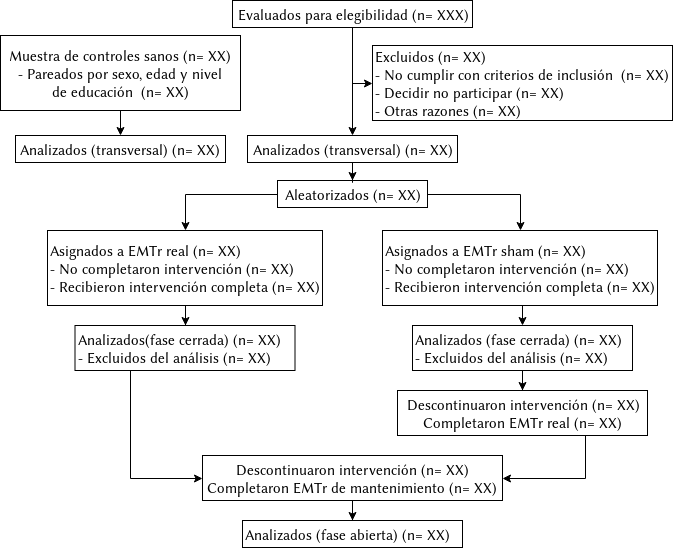

The diagram above was exported from draw.io. Its source (the exported page's mxGraphModel, read from the mxfile embedded in the PNG):
<mxGraphModel dx="1422" dy="822" grid="1" gridSize="10" guides="1" tooltips="1" connect="1" arrows="1" fold="1" page="1" pageScale="1" pageWidth="850" pageHeight="1100" math="0" shadow="0">
  <root>
    <mxCell id="0" />
    <mxCell id="1" parent="0" />
    <mxCell id="HB8jNzePgzjmBR3Wgkgj-1" value="&lt;font style=&quot;font-size: 15px&quot;&gt;Evaluados para elegibilidad (n= XXX)&lt;/font&gt;" style="rounded=0;whiteSpace=wrap;html=1;rotation=0;" parent="1" vertex="1">
      <mxGeometry x="335" y="35" width="240" height="27" as="geometry" />
    </mxCell>
    <mxCell id="HB8jNzePgzjmBR3Wgkgj-6" value="&lt;div style=&quot;font-size: 15px&quot; align=&quot;left&quot;&gt;&lt;font style=&quot;font-size: 15px&quot;&gt;Excluidos (n= XX)&lt;br&gt;- No cumplir con criterios de inclusión&amp;nbsp; (n= XX)&lt;br&gt;- Decidir no participar (n= XX)&lt;br&gt;- Otras razones (n= XX)&lt;/font&gt;&lt;/div&gt;" style="rounded=0;whiteSpace=wrap;html=1;align=left;container=1;rotation=0;" parent="1" vertex="1" collapsed="1">
      <mxGeometry x="475" y="80" width="300" height="75" as="geometry">
        <mxRectangle x="400" y="80" width="190" height="56" as="alternateBounds" />
      </mxGeometry>
    </mxCell>
    <mxCell id="HB8jNzePgzjmBR3Wgkgj-7" value="" style="edgeStyle=orthogonalEdgeStyle;rounded=0;orthogonalLoop=1;jettySize=auto;html=1;exitX=0.5;exitY=1;exitDx=0;exitDy=0;entryX=0;entryY=0.5;entryDx=0;entryDy=0;" parent="1" source="HB8jNzePgzjmBR3Wgkgj-1" target="HB8jNzePgzjmBR3Wgkgj-6" edge="1">
      <mxGeometry relative="1" as="geometry" />
    </mxCell>
    <mxCell id="S6jcayarjNDYiDC0DFhH-5" style="edgeStyle=orthogonalEdgeStyle;rounded=0;orthogonalLoop=1;jettySize=auto;html=1;exitX=1;exitY=0.5;exitDx=0;exitDy=0;" edge="1" parent="1" source="HB8jNzePgzjmBR3Wgkgj-2" target="sRWXhoOYLkrZEvFtPLJc-2">
      <mxGeometry relative="1" as="geometry" />
    </mxCell>
    <mxCell id="S6jcayarjNDYiDC0DFhH-6" style="edgeStyle=orthogonalEdgeStyle;rounded=0;orthogonalLoop=1;jettySize=auto;html=1;exitX=0;exitY=0.5;exitDx=0;exitDy=0;entryX=0.5;entryY=0;entryDx=0;entryDy=0;" edge="1" parent="1" source="HB8jNzePgzjmBR3Wgkgj-2" target="sRWXhoOYLkrZEvFtPLJc-1">
      <mxGeometry relative="1" as="geometry" />
    </mxCell>
    <mxCell id="HB8jNzePgzjmBR3Wgkgj-2" value="&lt;font style=&quot;font-size: 15px&quot;&gt;Aleatorizados (n= XX)&lt;/font&gt;" style="rounded=0;whiteSpace=wrap;html=1;rotation=0;" parent="1" vertex="1">
      <mxGeometry x="380" y="215" width="150" height="27" as="geometry" />
    </mxCell>
    <mxCell id="HB8jNzePgzjmBR3Wgkgj-3" value="" style="edgeStyle=orthogonalEdgeStyle;rounded=0;orthogonalLoop=1;jettySize=auto;html=1;exitX=0.5;exitY=1;exitDx=0;exitDy=0;entryX=0.5;entryY=0;entryDx=0;entryDy=0;" parent="1" source="HB8jNzePgzjmBR3Wgkgj-1" target="sRWXhoOYLkrZEvFtPLJc-14" edge="1">
      <mxGeometry relative="1" as="geometry">
        <mxPoint x="445" y="150" as="targetPoint" />
      </mxGeometry>
    </mxCell>
    <mxCell id="S6jcayarjNDYiDC0DFhH-3" style="edgeStyle=orthogonalEdgeStyle;rounded=0;orthogonalLoop=1;jettySize=auto;html=1;" edge="1" parent="1" source="sRWXhoOYLkrZEvFtPLJc-1" target="sRWXhoOYLkrZEvFtPLJc-21">
      <mxGeometry relative="1" as="geometry" />
    </mxCell>
    <mxCell id="sRWXhoOYLkrZEvFtPLJc-1" value="&lt;div style=&quot;font-size: 15px&quot; align=&quot;left&quot;&gt;&lt;font style=&quot;font-size: 15px&quot;&gt;Asignados a EMTr real (n= XX)&lt;br&gt;- No completaron intervención  (n= XX)&lt;br&gt;- Recibieron intervención completa (n= XX)&lt;br&gt;&lt;/font&gt;&lt;/div&gt;" style="rounded=0;whiteSpace=wrap;html=1;align=left;rotation=0;" parent="1" vertex="1">
      <mxGeometry x="150" y="265" width="275" height="75" as="geometry" />
    </mxCell>
    <mxCell id="S6jcayarjNDYiDC0DFhH-4" style="edgeStyle=orthogonalEdgeStyle;rounded=0;orthogonalLoop=1;jettySize=auto;html=1;exitX=0.5;exitY=1;exitDx=0;exitDy=0;entryX=0.5;entryY=0;entryDx=0;entryDy=0;" edge="1" parent="1" source="sRWXhoOYLkrZEvFtPLJc-2" target="sRWXhoOYLkrZEvFtPLJc-19">
      <mxGeometry relative="1" as="geometry" />
    </mxCell>
    <mxCell id="sRWXhoOYLkrZEvFtPLJc-2" value="&lt;font style=&quot;font-size: 15px&quot;&gt;Asignados a EMTr sham (n= XX)&lt;br&gt;&lt;/font&gt;&lt;div style=&quot;font-size: 15px&quot; align=&quot;left&quot;&gt;&lt;font style=&quot;font-size: 15px&quot;&gt;- No completaron intervención (n= XX)&lt;br&gt;- Recibieron intervención completa (n= XX)&lt;br&gt;&lt;/font&gt;&lt;/div&gt;" style="rounded=0;whiteSpace=wrap;html=1;align=left;rotation=0;" parent="1" vertex="1">
      <mxGeometry x="485" y="265" width="275" height="75" as="geometry" />
    </mxCell>
    <mxCell id="sRWXhoOYLkrZEvFtPLJc-24" value="" style="edgeStyle=orthogonalEdgeStyle;rounded=0;orthogonalLoop=1;jettySize=auto;html=1;" parent="1" source="sRWXhoOYLkrZEvFtPLJc-19" target="sRWXhoOYLkrZEvFtPLJc-11" edge="1">
      <mxGeometry relative="1" as="geometry" />
    </mxCell>
    <mxCell id="sRWXhoOYLkrZEvFtPLJc-19" value="&lt;div style=&quot;font-size: 15px&quot; align=&quot;left&quot;&gt;&lt;font style=&quot;font-size: 15px&quot;&gt;Analizados (fase cerrada) (n= XX)&lt;/font&gt;&lt;/div&gt;&lt;div style=&quot;font-size: 15px&quot; align=&quot;left&quot;&gt;&lt;font style=&quot;font-size: 15px&quot;&gt;- Excluidos del análisis (n= XX)&lt;br&gt;&lt;/font&gt;&lt;/div&gt;" style="rounded=0;whiteSpace=wrap;html=1;align=left;rotation=0;" parent="1" vertex="1">
      <mxGeometry x="515" y="360" width="220" height="45" as="geometry" />
    </mxCell>
    <mxCell id="S6jcayarjNDYiDC0DFhH-7" style="edgeStyle=orthogonalEdgeStyle;rounded=0;orthogonalLoop=1;jettySize=auto;html=1;exitX=0.75;exitY=1;exitDx=0;exitDy=0;entryX=1;entryY=0.5;entryDx=0;entryDy=0;" edge="1" parent="1" source="sRWXhoOYLkrZEvFtPLJc-11" target="sRWXhoOYLkrZEvFtPLJc-28">
      <mxGeometry relative="1" as="geometry" />
    </mxCell>
    <mxCell id="sRWXhoOYLkrZEvFtPLJc-11" value="&lt;div style=&quot;font-size: 15px&quot; align=&quot;center&quot;&gt;&lt;font style=&quot;font-size: 15px&quot;&gt;Descontinuaron intervención (n= XX)&lt;/font&gt;&lt;/div&gt;&lt;div style=&quot;font-size: 15px&quot; align=&quot;center&quot;&gt;&lt;font style=&quot;font-size: 15px&quot;&gt;Completaron EMTr real (n= XX)&lt;br&gt;&lt;/font&gt;&lt;/div&gt;" style="rounded=0;whiteSpace=wrap;html=1;align=center;rotation=0;" parent="1" vertex="1">
      <mxGeometry x="500" y="425" width="250" height="45" as="geometry" />
    </mxCell>
    <mxCell id="sRWXhoOYLkrZEvFtPLJc-36" style="edgeStyle=orthogonalEdgeStyle;rounded=0;orthogonalLoop=1;jettySize=auto;html=1;" parent="1" source="sRWXhoOYLkrZEvFtPLJc-4" target="sRWXhoOYLkrZEvFtPLJc-15" edge="1">
      <mxGeometry relative="1" as="geometry" />
    </mxCell>
    <mxCell id="sRWXhoOYLkrZEvFtPLJc-4" value="&lt;font style=&quot;font-size: 15px&quot;&gt;Muestra de controles sanos (n= XX)&lt;br&gt;&lt;/font&gt;&lt;div style=&quot;font-size: 15px&quot; align=&quot;center&quot;&gt;&lt;font style=&quot;font-size: 15px&quot;&gt;- Pareados por sexo, edad y nivel&lt;br&gt;de educación&amp;nbsp; (n= XX)&lt;br&gt;&lt;/font&gt;&lt;/div&gt;" style="rounded=0;whiteSpace=wrap;html=1;align=center;rotation=0;" parent="1" vertex="1">
      <mxGeometry x="103" y="70" width="240" height="75" as="geometry" />
    </mxCell>
    <mxCell id="sRWXhoOYLkrZEvFtPLJc-15" value="&lt;div style=&quot;font-size: 15px&quot; align=&quot;center&quot;&gt;&lt;font style=&quot;font-size: 15px&quot;&gt;Analizados (transversal) (n= XX)&lt;br&gt;&lt;/font&gt;&lt;/div&gt;" style="rounded=0;whiteSpace=wrap;html=1;align=center;rotation=0;" parent="1" vertex="1">
      <mxGeometry x="118" y="170" width="210" height="27" as="geometry" />
    </mxCell>
    <mxCell id="sRWXhoOYLkrZEvFtPLJc-18" style="edgeStyle=orthogonalEdgeStyle;rounded=0;orthogonalLoop=1;jettySize=auto;html=1;entryX=0.5;entryY=0;entryDx=0;entryDy=0;" parent="1" source="sRWXhoOYLkrZEvFtPLJc-14" target="HB8jNzePgzjmBR3Wgkgj-2" edge="1">
      <mxGeometry relative="1" as="geometry" />
    </mxCell>
    <mxCell id="sRWXhoOYLkrZEvFtPLJc-14" value="&lt;font style=&quot;font-size: 15px&quot;&gt;Analizados (transversal) (n= XX)&lt;/font&gt;" style="rounded=0;whiteSpace=wrap;html=1;rotation=0;" parent="1" vertex="1">
      <mxGeometry x="350" y="170" width="210" height="27" as="geometry" />
    </mxCell>
    <mxCell id="S6jcayarjNDYiDC0DFhH-8" style="edgeStyle=orthogonalEdgeStyle;rounded=0;orthogonalLoop=1;jettySize=auto;html=1;exitX=0.25;exitY=1;exitDx=0;exitDy=0;entryX=0;entryY=0.5;entryDx=0;entryDy=0;" edge="1" parent="1" source="sRWXhoOYLkrZEvFtPLJc-21" target="sRWXhoOYLkrZEvFtPLJc-28">
      <mxGeometry relative="1" as="geometry" />
    </mxCell>
    <mxCell id="sRWXhoOYLkrZEvFtPLJc-21" value="&lt;div style=&quot;font-size: 15px&quot; align=&quot;left&quot;&gt;&lt;font style=&quot;font-size: 15px&quot;&gt;Analizados(fase cerrada) (n= XX)&lt;/font&gt;&lt;/div&gt;&lt;div style=&quot;font-size: 15px&quot; align=&quot;left&quot;&gt;&lt;font style=&quot;font-size: 15px&quot;&gt;- Excluidos del análisis (n= XX)&lt;br&gt;&lt;/font&gt;&lt;/div&gt;" style="rounded=0;whiteSpace=wrap;html=1;align=left;rotation=0;" parent="1" vertex="1">
      <mxGeometry x="177.5" y="360" width="220" height="45" as="geometry" />
    </mxCell>
    <mxCell id="sRWXhoOYLkrZEvFtPLJc-31" value="" style="edgeStyle=orthogonalEdgeStyle;rounded=0;orthogonalLoop=1;jettySize=auto;html=1;" parent="1" source="sRWXhoOYLkrZEvFtPLJc-28" target="sRWXhoOYLkrZEvFtPLJc-30" edge="1">
      <mxGeometry relative="1" as="geometry" />
    </mxCell>
    <mxCell id="sRWXhoOYLkrZEvFtPLJc-28" value="&lt;font style=&quot;font-size: 15px&quot;&gt;Descontinuaron intervención (n= XX)&lt;/font&gt;&lt;div style=&quot;font-size: 15px&quot; align=&quot;center&quot;&gt;&lt;font style=&quot;font-size: 15px&quot;&gt;Completaron EMTr de mantenimiento (n= XX)&lt;br&gt;&lt;/font&gt;&lt;/div&gt;" style="rounded=0;whiteSpace=wrap;html=1;align=center;rotation=0;" parent="1" vertex="1">
      <mxGeometry x="305" y="490" width="300" height="45" as="geometry" />
    </mxCell>
    <mxCell id="sRWXhoOYLkrZEvFtPLJc-30" value="&lt;font style=&quot;font-size: 15px&quot;&gt;Analizados (fase abierta) (n= XX)&lt;/font&gt;" style="rounded=0;whiteSpace=wrap;html=1;align=left;rotation=0;" parent="1" vertex="1">
      <mxGeometry x="345" y="555" width="220" height="27" as="geometry" />
    </mxCell>
  </root>
</mxGraphModel>